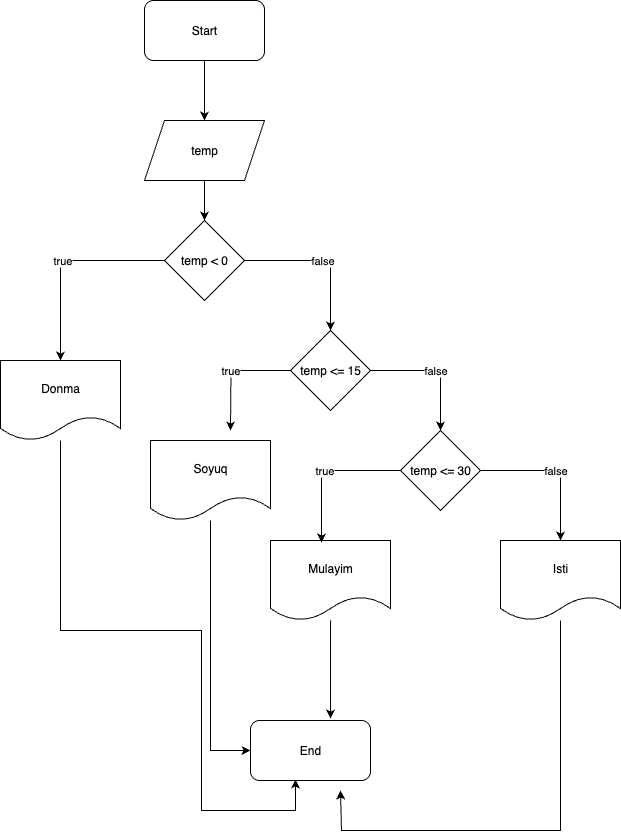

The diagram above was exported from draw.io. Its source (the exported page's mxGraphModel, read from the mxfile embedded in the PNG):
<mxGraphModel dx="653" dy="460" grid="1" gridSize="10" guides="1" tooltips="1" connect="1" arrows="1" fold="1" page="1" pageScale="1" pageWidth="827" pageHeight="1169" math="0" shadow="0">
  <root>
    <mxCell id="0" />
    <mxCell id="1" parent="0" />
    <mxCell id="djQLdmb22RldmRXE2MHy-7" style="edgeStyle=orthogonalEdgeStyle;rounded=0;orthogonalLoop=1;jettySize=auto;html=1;exitX=0.5;exitY=1;exitDx=0;exitDy=0;" edge="1" parent="1" source="djQLdmb22RldmRXE2MHy-1" target="djQLdmb22RldmRXE2MHy-3">
      <mxGeometry relative="1" as="geometry" />
    </mxCell>
    <mxCell id="djQLdmb22RldmRXE2MHy-1" value="Start" style="rounded=1;whiteSpace=wrap;html=1;" vertex="1" parent="1">
      <mxGeometry x="294" y="50" width="120" height="60" as="geometry" />
    </mxCell>
    <mxCell id="djQLdmb22RldmRXE2MHy-9" value="true" style="edgeStyle=orthogonalEdgeStyle;rounded=0;orthogonalLoop=1;jettySize=auto;html=1;exitX=0;exitY=0.5;exitDx=0;exitDy=0;entryX=0.5;entryY=0;entryDx=0;entryDy=0;" edge="1" parent="1" source="djQLdmb22RldmRXE2MHy-2" target="djQLdmb22RldmRXE2MHy-6">
      <mxGeometry relative="1" as="geometry" />
    </mxCell>
    <mxCell id="djQLdmb22RldmRXE2MHy-10" value="false" style="edgeStyle=orthogonalEdgeStyle;rounded=0;orthogonalLoop=1;jettySize=auto;html=1;exitX=1;exitY=0.5;exitDx=0;exitDy=0;" edge="1" parent="1" source="djQLdmb22RldmRXE2MHy-2" target="djQLdmb22RldmRXE2MHy-4">
      <mxGeometry relative="1" as="geometry" />
    </mxCell>
    <mxCell id="djQLdmb22RldmRXE2MHy-2" value="temp &amp;lt; 0" style="rhombus;whiteSpace=wrap;html=1;" vertex="1" parent="1">
      <mxGeometry x="314" y="270" width="80" height="80" as="geometry" />
    </mxCell>
    <mxCell id="djQLdmb22RldmRXE2MHy-8" style="edgeStyle=orthogonalEdgeStyle;rounded=0;orthogonalLoop=1;jettySize=auto;html=1;entryX=0.5;entryY=0;entryDx=0;entryDy=0;" edge="1" parent="1" source="djQLdmb22RldmRXE2MHy-3" target="djQLdmb22RldmRXE2MHy-2">
      <mxGeometry relative="1" as="geometry" />
    </mxCell>
    <mxCell id="djQLdmb22RldmRXE2MHy-3" value="temp" style="shape=parallelogram;perimeter=parallelogramPerimeter;whiteSpace=wrap;html=1;fixedSize=1;" vertex="1" parent="1">
      <mxGeometry x="294" y="170" width="120" height="60" as="geometry" />
    </mxCell>
    <mxCell id="djQLdmb22RldmRXE2MHy-11" value="false" style="edgeStyle=orthogonalEdgeStyle;rounded=0;orthogonalLoop=1;jettySize=auto;html=1;entryX=0.5;entryY=0;entryDx=0;entryDy=0;" edge="1" parent="1" source="djQLdmb22RldmRXE2MHy-4" target="djQLdmb22RldmRXE2MHy-5">
      <mxGeometry relative="1" as="geometry" />
    </mxCell>
    <mxCell id="djQLdmb22RldmRXE2MHy-12" value="true" style="edgeStyle=orthogonalEdgeStyle;rounded=0;orthogonalLoop=1;jettySize=auto;html=1;exitX=0;exitY=0.5;exitDx=0;exitDy=0;" edge="1" parent="1" source="djQLdmb22RldmRXE2MHy-4">
      <mxGeometry relative="1" as="geometry">
        <mxPoint x="380" y="480" as="targetPoint" />
      </mxGeometry>
    </mxCell>
    <mxCell id="djQLdmb22RldmRXE2MHy-4" value="temp &amp;lt;= 15" style="rhombus;whiteSpace=wrap;html=1;" vertex="1" parent="1">
      <mxGeometry x="440" y="380" width="80" height="80" as="geometry" />
    </mxCell>
    <mxCell id="djQLdmb22RldmRXE2MHy-18" value="false" style="edgeStyle=orthogonalEdgeStyle;rounded=0;orthogonalLoop=1;jettySize=auto;html=1;" edge="1" parent="1" source="djQLdmb22RldmRXE2MHy-5" target="djQLdmb22RldmRXE2MHy-15">
      <mxGeometry relative="1" as="geometry" />
    </mxCell>
    <mxCell id="djQLdmb22RldmRXE2MHy-5" value="temp &amp;lt;= 30" style="rhombus;whiteSpace=wrap;html=1;" vertex="1" parent="1">
      <mxGeometry x="550" y="480" width="80" height="80" as="geometry" />
    </mxCell>
    <mxCell id="djQLdmb22RldmRXE2MHy-22" style="edgeStyle=orthogonalEdgeStyle;rounded=0;orthogonalLoop=1;jettySize=auto;html=1;entryX=0.375;entryY=0.983;entryDx=0;entryDy=0;entryPerimeter=0;" edge="1" parent="1" source="djQLdmb22RldmRXE2MHy-6" target="djQLdmb22RldmRXE2MHy-20">
      <mxGeometry relative="1" as="geometry">
        <mxPoint x="350" y="891" as="targetPoint" />
        <Array as="points">
          <mxPoint x="210" y="680" />
          <mxPoint x="351" y="680" />
          <mxPoint x="351" y="860" />
          <mxPoint x="445" y="860" />
        </Array>
      </mxGeometry>
    </mxCell>
    <mxCell id="djQLdmb22RldmRXE2MHy-6" value="Donma" style="shape=document;whiteSpace=wrap;html=1;boundedLbl=1;" vertex="1" parent="1">
      <mxGeometry x="150" y="410" width="120" height="80" as="geometry" />
    </mxCell>
    <mxCell id="djQLdmb22RldmRXE2MHy-21" style="edgeStyle=orthogonalEdgeStyle;rounded=0;orthogonalLoop=1;jettySize=auto;html=1;entryX=0;entryY=0.5;entryDx=0;entryDy=0;" edge="1" parent="1" source="djQLdmb22RldmRXE2MHy-13" target="djQLdmb22RldmRXE2MHy-20">
      <mxGeometry relative="1" as="geometry" />
    </mxCell>
    <mxCell id="djQLdmb22RldmRXE2MHy-13" value="Soyuq" style="shape=document;whiteSpace=wrap;html=1;boundedLbl=1;" vertex="1" parent="1">
      <mxGeometry x="300" y="490" width="120" height="80" as="geometry" />
    </mxCell>
    <mxCell id="djQLdmb22RldmRXE2MHy-14" value="Mulayim" style="shape=document;whiteSpace=wrap;html=1;boundedLbl=1;" vertex="1" parent="1">
      <mxGeometry x="420" y="590" width="120" height="80" as="geometry" />
    </mxCell>
    <mxCell id="djQLdmb22RldmRXE2MHy-23" style="edgeStyle=orthogonalEdgeStyle;rounded=0;orthogonalLoop=1;jettySize=auto;html=1;" edge="1" parent="1" source="djQLdmb22RldmRXE2MHy-15">
      <mxGeometry relative="1" as="geometry">
        <mxPoint x="490" y="840" as="targetPoint" />
        <Array as="points">
          <mxPoint x="710" y="880" />
          <mxPoint x="491" y="880" />
        </Array>
      </mxGeometry>
    </mxCell>
    <mxCell id="djQLdmb22RldmRXE2MHy-15" value="Isti" style="shape=document;whiteSpace=wrap;html=1;boundedLbl=1;" vertex="1" parent="1">
      <mxGeometry x="650" y="590" width="120" height="80" as="geometry" />
    </mxCell>
    <mxCell id="djQLdmb22RldmRXE2MHy-19" value="true" style="edgeStyle=orthogonalEdgeStyle;rounded=0;orthogonalLoop=1;jettySize=auto;html=1;entryX=0.425;entryY=0.025;entryDx=0;entryDy=0;entryPerimeter=0;" edge="1" parent="1" source="djQLdmb22RldmRXE2MHy-5" target="djQLdmb22RldmRXE2MHy-14">
      <mxGeometry relative="1" as="geometry" />
    </mxCell>
    <mxCell id="djQLdmb22RldmRXE2MHy-20" value="End" style="rounded=1;whiteSpace=wrap;html=1;" vertex="1" parent="1">
      <mxGeometry x="400" y="770" width="120" height="60" as="geometry" />
    </mxCell>
    <mxCell id="djQLdmb22RldmRXE2MHy-24" style="edgeStyle=orthogonalEdgeStyle;rounded=0;orthogonalLoop=1;jettySize=auto;html=1;entryX=0.667;entryY=-0.033;entryDx=0;entryDy=0;entryPerimeter=0;" edge="1" parent="1" source="djQLdmb22RldmRXE2MHy-14" target="djQLdmb22RldmRXE2MHy-20">
      <mxGeometry relative="1" as="geometry" />
    </mxCell>
  </root>
</mxGraphModel>